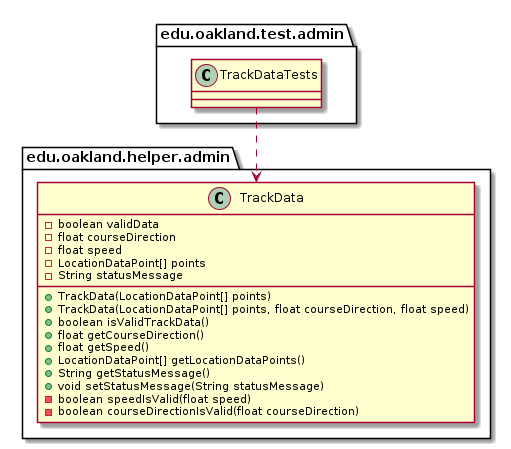

The diagram above was rendered by PlantUML. Its source (embedded in the PNG):
@startuml TrackDataTests_DirectDependencies


package edu.oakland.test.admin {
    class TrackDataTests {
        
    }
}



package edu.oakland.helper.admin {
    class TrackData {
        - boolean validData
        - float courseDirection
        - float speed
        - LocationDataPoint[] points
        - String statusMessage
        + TrackData(LocationDataPoint[] points)
        + TrackData(LocationDataPoint[] points, float courseDirection, float speed)
        + boolean isValidTrackData()
        + float getCourseDirection()
        + float getSpeed()
        + LocationDataPoint[] getLocationDataPoints()
        + String getStatusMessage()
        + void setStatusMessage(String statusMessage)
        - boolean speedIsValid(float speed)
        - boolean courseDirectionIsValid(float courseDirection)
    }
}

TrackDataTests ..> TrackData



@enduml